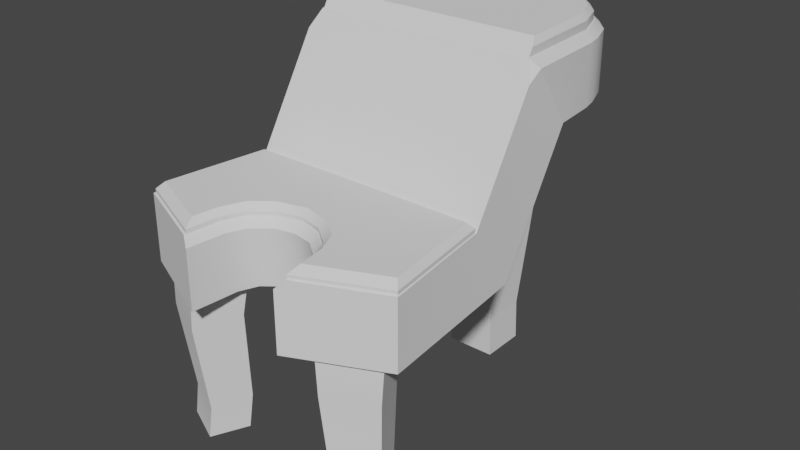 # Source: MilkingStation.blend  (saved by Blender 3.6.14; exported with 4.5.12 LTS)
import bpy
from mathutils import Matrix  # noqa: F401  (used for matrix-valued properties, if any)

bpy.ops.wm.read_factory_settings(use_empty=True)
scene = bpy.context.scene
scene.name = 'Scene'

# ---- collections
col_collection = bpy.data.collections.new('Collection'); scene.collection.children.link(col_collection)

# ---- node groups
ng_auto_smooth = bpy.data.node_groups.new('Auto Smooth', 'GeometryNodeTree')
_s = ng_auto_smooth.interface.new_socket(name='Geometry', in_out='OUTPUT', socket_type='NodeSocketGeometry')
_s = ng_auto_smooth.interface.new_socket(name='Geometry', in_out='INPUT', socket_type='NodeSocketGeometry')
_s = ng_auto_smooth.interface.new_socket(name='Angle', in_out='INPUT', socket_type='NodeSocketFloat')
_s.subtype = 'ANGLE'
_s.min_value = 0.0
_s.max_value = 3.142
ng_auto_smooth.is_modifier = True
_N = ng_auto_smooth.nodes; _L = ng_auto_smooth.links
n0 = _N.new('NodeGroupOutput'); n0.name = 'Group Output'; n0.location = (480, -100)
n1 = _N.new('NodeGroupInput'); n1.name = 'Group Input'; n1.location = (-420, -300)
n2 = _N.new('NodeGroupInput'); n2.name = 'Group Input.001'; n2.location = (-60, -100)
n3 = _N.new('GeometryNodeSetShadeSmooth'); n3.name = 'Set Shade Smooth'; n3.location = (120, -100)
n3.domain = 'EDGE'
n4 = _N.new('GeometryNodeSetShadeSmooth'); n4.name = 'Set Shade Smooth.001'; n4.location = (300, -100)
n5 = _N.new('GeometryNodeInputMeshEdgeAngle'); n5.name = 'Edge Angle'; n5.location = (-420, -220)
n6 = _N.new('GeometryNodeInputEdgeSmooth'); n6.name = 'Is Edge Smooth'; n6.location = (-60, -160)
n7 = _N.new('GeometryNodeInputShadeSmooth'); n7.name = 'Is Face Smooth'; n7.location = (-240, -340)
n8 = _N.new('FunctionNodeBooleanMath'); n8.name = 'Boolean Math'; n8.location = (-60, -220)
n9 = _N.new('FunctionNodeCompare'); n9.name = 'Compare'; n9.location = (-240, -180)
n9.operation = 'LESS_EQUAL'
_L.new(n5.outputs[0], n9.inputs[0])
_L.new(n4.outputs[0], n0.inputs[0])
_L.new(n1.outputs[1], n9.inputs[1])
_L.new(n9.outputs[0], n8.inputs[0])
_L.new(n7.outputs[0], n8.inputs[1])
_L.new(n2.outputs[0], n3.inputs[0])
_L.new(n6.outputs[0], n3.inputs[1])
_L.new(n3.outputs[0], n4.inputs[0])
_L.new(n8.outputs[0], n3.inputs[2])
n0.is_active_output = True

# ---- world
world_world = bpy.data.worlds.new('World'); scene.world = world_world
world_world.use_nodes = True; world_world.node_tree.nodes.clear()
_N = world_world.node_tree.nodes; _L = world_world.node_tree.links
n0 = _N.new('ShaderNodeOutputWorld'); n0.name = 'World Output'; n0.location = (300, 300)
n1 = _N.new('ShaderNodeBackground'); n1.name = 'Background'; n1.location = (10, 300)
n1.inputs[0].default_value = (0.05088, 0.05088, 0.05088, 1.0)
_L.new(n1.outputs[0], n0.inputs[0])
n0.is_active_output = True
world_world.color = (0.05088, 0.05088, 0.05088)
world_world.use_sun_shadow = False
world_world.sun_shadow_jitter_overblur = 0.0

# ---- meshes
me_cube_002 = bpy.data.meshes.new('Cube.002')
me_cube_002.from_pydata([(-1.128, -1.044, 1.282), (-1.128, -1.044, 1.833), (-1.0, 0.9172, 2.308), (0.0, 0.9172, 2.308), (-0.4062, -1.371, 1.282), (0.0, -0.6907, 1.282), (-1.0, 0.2927, 1.282), (-1.0, -0.08276, 1.833), (-0.336, 0.2927, 1.282), (0.0, 0.2943, 1.282), (0.0, 2.031, 2.308), (-0.3384, 1.986, 2.308), (-0.5439, 1.906, 2.308), (-1.0, 0.5879, 2.793), (-1.0, 0.4545, 2.714), (0.0, 2.031, 2.793), (-0.9694, 1.277, 2.308), (-0.9415, 1.407, 2.308), (-0.3384, 1.986, 2.793), (-0.9415, 1.407, 2.793), (-0.9667, 1.277, 2.793), (-0.5439, 1.906, 2.793), (-0.8661, 1.62, 2.308), (-0.7336, 1.775, 2.308), (-0.7336, 1.775, 2.793), (-0.8661, 1.62, 2.793), (-0.3713, -0.9867, 1.282), (0.0, -0.7015, 1.833), (0.0, -0.7636, 1.767), (-0.4062, -1.371, 1.767), (-0.4709, -1.328, 1.833), (-0.3713, -1.06, 1.767), (-0.4415, -1.067, 1.833), (-0.1569, -0.7195, 1.282), (-0.3088, -0.8381, 1.282), (-0.3562, -0.8761, 1.833), (-0.1964, -0.7513, 1.833), (-0.3089, -0.9112, 1.767), (-0.1569, -0.7924, 1.767), (1.128, -1.044, 1.282), (1.128, -1.044, 1.833), (1.0, 0.9172, 2.308), (0.4062, -1.371, 1.282), (1.0, 0.2927, 1.282), (1.0, -0.08276, 1.833), (0.336, 0.2927, 1.282), (0.3384, 1.986, 2.308), (0.5439, 1.906, 2.308), (0.9333, 0.5427, 2.859), (1.0, 0.5879, 2.793), (1.0, 0.4545, 2.714), (0.9694, 1.277, 2.308), (0.9415, 1.407, 2.308), (0.3384, 1.986, 2.793), (0.9415, 1.407, 2.793), (0.9667, 1.277, 2.793), (0.5439, 1.906, 2.793), (0.8661, 1.62, 2.308), (0.7336, 1.775, 2.308), (0.7336, 1.775, 2.793), (0.8661, 1.62, 2.793), (0.3713, -0.9867, 1.282), (0.4062, -1.371, 1.767), (0.4709, -1.328, 1.833), (0.3713, -1.06, 1.767), (0.4415, -1.067, 1.833), (0.1569, -0.7195, 1.282), (0.3088, -0.8381, 1.282), (0.3562, -0.8761, 1.833), (0.1964, -0.7513, 1.833), (0.3089, -0.9112, 1.767), (0.1569, -0.7924, 1.767), (-0.9333, 0.5427, 2.859), (-0.8976, 1.331, 2.859), (-0.3217, 1.921, 2.859), (0.0, 1.964, 2.859), (-0.5135, 1.847, 2.859), (-0.8087, 1.582, 2.859), (-0.6854, 1.729, 2.859), (1.0, 0.5879, 2.793), (0.8976, 1.331, 2.859), (0.5135, 1.847, 2.859), (0.3217, 1.921, 2.859), (0.8087, 1.582, 2.859), (0.6854, 1.729, 2.859), (0.7266, 0.7561, 2.848), (-0.7266, 0.7561, 2.848), (-0.36, 1.709, 2.848), (0.0, 1.766, 2.848), (-0.5942, 1.547, 2.848), (0.7266, 0.7561, 2.848), (0.36, 1.709, 2.848), (0.5942, 1.547, 2.848), (-0.7516, -0.8146, 1.857), (-0.666, -0.2881, 1.857), (-0.5434, -0.9515, 1.857), (-0.2974, -0.5677, 1.857), (0.7516, -0.8146, 1.857), (0.666, -0.2881, 1.857), (0.5434, -0.9515, 1.857), (0.2974, -0.5677, 1.857)], [], [(5, 28, 38, 33), (26, 31, 29, 4), (27, 36, 38, 28), (3, 9, 8), (4, 29, 30, 1, 0), (2, 16, 17, 22, 23, 12, 11, 10, 3), (18, 15, 10, 11), (2, 13, 20, 16), (0, 1, 7, 6), (34, 37, 31, 26), (2, 3, 8, 6), (6, 7, 14, 13, 2), (73, 77, 25, 19), (18, 11, 12, 21), (25, 22, 17, 19), (72, 13, 14), (19, 20, 73), (16, 20, 19, 17), (72, 73, 20, 13), (74, 75, 15, 18), (76, 74, 18, 21), (78, 76, 21, 24), (94, 98, 44, 7), (25, 77, 78, 24), (24, 23, 22, 25), (23, 24, 21, 12), (32, 30, 29, 31), (35, 32, 31, 37), (6, 26, 4, 0), (6, 34, 26), (35, 37, 38, 36), (37, 34, 33, 38), (8, 9, 5, 33), (8, 33, 34, 6), (5, 66, 71, 28), (61, 42, 62, 64), (27, 28, 71, 69), (3, 45, 9), (42, 39, 40, 63, 62), (41, 3, 10, 46, 47, 58, 57, 52, 51), (53, 46, 10, 15), (41, 51, 55, 49), (39, 43, 44, 40), (67, 61, 64, 70), (41, 43, 45, 3), (43, 41, 79, 50, 44), (80, 54, 60, 83), (53, 56, 47, 46), (60, 54, 52, 57), (48, 50, 79), (54, 80, 55), (51, 52, 54, 55), (48, 49, 55, 80), (82, 53, 15, 75), (81, 56, 53, 82), (84, 59, 56, 81), (60, 59, 84, 83), (59, 60, 57, 58), (58, 47, 56, 59), (65, 64, 62, 63), (68, 70, 64, 65), (43, 39, 42, 61), (43, 61, 67), (68, 69, 71, 70), (70, 71, 66, 67), (45, 66, 5, 9), (45, 43, 67, 66), (73, 72, 86), (83, 84, 92), (90, 86, 72, 48), (80, 83, 92, 90), (75, 74, 87, 88), (48, 80, 90, 85), (84, 81, 91, 92), (78, 77, 89), (82, 75, 88, 91), (81, 82, 91), (77, 73, 86, 89), (76, 78, 89, 87), (74, 76, 87), (7, 44, 50, 14), (40, 44, 98, 97), (1, 30, 95, 93), (32, 35, 96, 95), (69, 68, 100), (65, 63, 99), (68, 65, 99, 100), (30, 32, 95), (63, 40, 97, 99), (35, 36, 96), (27, 69, 100), (7, 1, 93, 94), (36, 27, 96), (27, 100, 96), (14, 50, 48, 72)])
me_cube_002.polygons.foreach_set('use_smooth', [True] * 95)
_k = set([(0, 1), (0, 4), (0, 6), (1, 7), (1, 30), (2, 6), (2, 16), (4, 26), (5, 33), (5, 66), (7, 14), (10, 11), (10, 46), (11, 12), (12, 23), (13, 14), (13, 20), (14, 72), (15, 18), (15, 53), (16, 17), (17, 22), (18, 21), (19, 20), (19, 25), (21, 24), (22, 23), (24, 25), (26, 34), (27, 36), (27, 69), (28, 38), (28, 71), (29, 30), (29, 31), (30, 32), (31, 37), (32, 35), (33, 34), (35, 36), (37, 38), (39, 40), (39, 42), (39, 43), (40, 44), (40, 63), (41, 43), (41, 51), (42, 61), (44, 50), (46, 47), (47, 58), (48, 50), (48, 80), (49, 55), (50, 79), (51, 52), (52, 57), (53, 56), (54, 55), (54, 60), (56, 59), (57, 58), (59, 60), (61, 67), (62, 63), (62, 64), (63, 65), (64, 70), (65, 68), (66, 67), (68, 69), (70, 71), (72, 73), (73, 77), (74, 75), (74, 76), (75, 82), (76, 78), (77, 78), (80, 83), (81, 82), (81, 84), (83, 84), (85, 90), (86, 89), (87, 88), (87, 89), (88, 91), (90, 92), (91, 92), (93, 94), (93, 95), (95, 96), (96, 100), (97, 98), (97, 99), (99, 100)])
me_cube_002.attributes.new('sharp_edge', 'BOOLEAN', 'EDGE').data.foreach_set('value', [ (min(e.vertices), max(e.vertices)) in _k for e in me_cube_002.edges])
_uv = me_cube_002.uv_layers.new(name='UVMap')
_uv.uv.foreach_set('vector', [0.1571, 0.1071, 0.1571, 0.06966, 0.1693, 0.06934, 0.1693, 0.1068, 0.1962, 0.1038, 0.1962, 0.0663, 0.2198, 0.06276, 0.2253, 0.09939, 0.246, 0.7139, 0.2683, 0.7176, 0.2636, 0.7263, 0.246, 0.7241, 0.447, 0.1348, 0.5808, 0.1348, 0.5809, 0.1723, 0.7823, 0.92, 0.7645, 0.9489, 0.7574, 0.9501, 0.7147, 0.9236, 0.735, 0.8907, 0.447, 0.2464, 0.4068, 0.2429, 0.3924, 0.2398, 0.3686, 0.2314, 0.3513, 0.2166, 0.3366, 0.1955, 0.3278, 0.1726, 0.3227, 0.1348, 0.447, 0.1348, 0.4799, 0.8569, 0.4595, 0.8443, 0.4775, 0.8154, 0.4978, 0.828, 0.5797, 0.8789, 0.5813, 0.92, 0.5402, 0.8944, 0.5582, 0.8655, 0.735, 0.8907, 0.7147, 0.9236, 0.6568, 0.8879, 0.655, 0.8411, 0.184, 0.1054, 0.184, 0.06799, 0.1962, 0.0663, 0.1962, 0.1038, 0.447, 0.2464, 0.447, 0.1348, 0.5809, 0.1723, 0.5809, 0.2464, 0.655, 0.8411, 0.6568, 0.8879, 0.5921, 0.9203, 0.5813, 0.92, 0.5797, 0.8789, 0.09412, 0.2278, 0.08622, 0.2367, 0.08259, 0.2344, 0.08929, 0.2269, 0.4799, 0.8569, 0.4978, 0.828, 0.5109, 0.8362, 0.493, 0.8651, 0.5189, 0.8811, 0.5368, 0.8523, 0.5503, 0.8606, 0.5324, 0.8895, 0.1223, 0.2066, 0.1182, 0.2043, 0.1219, 0.1985, 0.08929, 0.2269, 0.09362, 0.2229, 0.09412, 0.2278, 0.5582, 0.8655, 0.5402, 0.8944, 0.5324, 0.8895, 0.5503, 0.8606, 0.1223, 0.2066, 0.09412, 0.2278, 0.09362, 0.2229, 0.1182, 0.2043, 0.07878, 0.2624, 0.07955, 0.2768, 0.07537, 0.2775, 0.07456, 0.2622, 0.07981, 0.2532, 0.07878, 0.2624, 0.07456, 0.2622, 0.07567, 0.2525, 0.08235, 0.2443, 0.07981, 0.2532, 0.07567, 0.2525, 0.07852, 0.2426, 0.4707, 0.5427, 0.8223, 0.5533, 0.8223, 0.5533, 0.4707, 0.5427, 0.08259, 0.2344, 0.08622, 0.2367, 0.08235, 0.2443, 0.07852, 0.2426, 0.5067, 0.8736, 0.5247, 0.8447, 0.5368, 0.8523, 0.5189, 0.8811, 0.5247, 0.8447, 0.5067, 0.8736, 0.493, 0.8651, 0.5109, 0.8362, 0.3059, 0.7429, 0.3227, 0.767, 0.3161, 0.7763, 0.2962, 0.7476, 0.2888, 0.727, 0.3059, 0.7429, 0.2962, 0.7476, 0.2832, 0.7352, 0.5809, 0.2464, 0.7237, 0.1762, 0.7665, 0.1801, 0.7301, 0.2607, 0.5809, 0.2464, 0.7071, 0.1693, 0.7237, 0.1762, 0.2888, 0.727, 0.2832, 0.7352, 0.2636, 0.7263, 0.2683, 0.7176, 0.184, 0.06799, 0.184, 0.1054, 0.1693, 0.1068, 0.1693, 0.06934, 0.5809, 0.1723, 0.5808, 0.1348, 0.6907, 0.1348, 0.6939, 0.1523, 0.5809, 0.1723, 0.6939, 0.1523, 0.7071, 0.1693, 0.5809, 0.2464, 0.1571, 0.1071, 0.1449, 0.1068, 0.145, 0.06934, 0.1571, 0.06966, 0.1181, 0.1038, 0.08897, 0.09939, 0.09445, 0.06276, 0.1181, 0.0663, 0.246, 0.7139, 0.246, 0.7241, 0.2283, 0.7263, 0.2237, 0.7176, 0.447, 0.1348, 0.5809, 0.09733, 0.5808, 0.1348, 0.2487, 0.5884, 0.2958, 0.6178, 0.2753, 0.6506, 0.2327, 0.624, 0.2306, 0.6172, 0.447, 0.02326, 0.447, 0.1348, 0.3227, 0.1348, 0.3278, 0.09706, 0.3366, 0.07414, 0.3513, 0.05297, 0.3686, 0.0382, 0.3924, 0.02978, 0.4068, 0.02668, 0.4392, 0.8316, 0.4571, 0.8027, 0.4775, 0.8154, 0.4595, 0.8443, 0.3752, 0.7519, 0.3967, 0.7652, 0.3788, 0.7941, 0.3377, 0.7686, 0.2958, 0.6178, 0.3758, 0.6676, 0.3331, 0.6867, 0.2753, 0.6506, 0.1303, 0.1054, 0.1181, 0.1038, 0.1181, 0.0663, 0.1303, 0.06799, 0.447, 0.02326, 0.5809, 0.02325, 0.5809, 0.09733, 0.447, 0.1348, 0.3758, 0.6676, 0.3752, 0.7519, 0.3377, 0.7686, 0.3326, 0.759, 0.3331, 0.6867, 0.1078, 0.3195, 0.1035, 0.3218, 0.09485, 0.3165, 0.09766, 0.3133, 0.4392, 0.8316, 0.426, 0.8235, 0.444, 0.7946, 0.4571, 0.8027, 0.4001, 0.8074, 0.3867, 0.799, 0.4046, 0.7701, 0.4181, 0.7785, 0.1409, 0.3315, 0.1429, 0.3394, 0.1377, 0.3349, 0.1035, 0.3218, 0.1078, 0.3195, 0.1088, 0.3243, 0.3967, 0.7652, 0.4046, 0.7701, 0.3867, 0.799, 0.3788, 0.7941, 0.1409, 0.3315, 0.1377, 0.3349, 0.1088, 0.3243, 0.1078, 0.3195, 0.08304, 0.2909, 0.07904, 0.2922, 0.07537, 0.2775, 0.07955, 0.2768, 0.08669, 0.2993, 0.08296, 0.3013, 0.07904, 0.2922, 0.08304, 0.2909, 0.09173, 0.3071, 0.08857, 0.3099, 0.08296, 0.3013, 0.08669, 0.2993, 0.09485, 0.3165, 0.08857, 0.3099, 0.09173, 0.3071, 0.09766, 0.3133, 0.4123, 0.8149, 0.4001, 0.8074, 0.4181, 0.7785, 0.4303, 0.786, 0.4303, 0.786, 0.444, 0.7946, 0.426, 0.8235, 0.4123, 0.8149, 0.186, 0.7429, 0.1957, 0.7476, 0.1758, 0.7763, 0.1693, 0.767, 0.2031, 0.727, 0.2087, 0.7352, 0.1957, 0.7476, 0.186, 0.7429, 0.5809, 0.02325, 0.7301, 0.008919, 0.7665, 0.0895, 0.7237, 0.0934, 0.5809, 0.02325, 0.7237, 0.0934, 0.7071, 0.1004, 0.2031, 0.727, 0.2237, 0.7176, 0.2283, 0.7263, 0.2087, 0.7352, 0.1303, 0.06799, 0.145, 0.06934, 0.1449, 0.1068, 0.1303, 0.1054, 0.5809, 0.09733, 0.6939, 0.1173, 0.6907, 0.1348, 0.5808, 0.1348, 0.5809, 0.09733, 0.5809, 0.02325, 0.7071, 0.1004, 0.6939, 0.1173, 0.09412, 0.2278, 0.1223, 0.2066, 0.09412, 0.2278, 0.09766, 0.3133, 0.09173, 0.3071, 0.09766, 0.3133, 0.8042, 0.7642, 0.4761, 0.7542, 0.4761, 0.7542, 0.8042, 0.7642, 0.1078, 0.3195, 0.09766, 0.3133, 0.09766, 0.3133, 0.1078, 0.3195, 0.07955, 0.2768, 0.07878, 0.2624, 0.07878, 0.2624, 0.07955, 0.2768, 0.1409, 0.3315, 0.1078, 0.3195, 0.1078, 0.3195, 0.1409, 0.3315, 0.09173, 0.3071, 0.08669, 0.2993, 0.08669, 0.2993, 0.09173, 0.3071, 0.08235, 0.2443, 0.08622, 0.2367, 0.08235, 0.2443, 0.08304, 0.2909, 0.07955, 0.2768, 0.07955, 0.2768, 0.08304, 0.2909, 0.08669, 0.2993, 0.08304, 0.2909, 0.08669, 0.2993, 0.08622, 0.2367, 0.09412, 0.2278, 0.09412, 0.2278, 0.08622, 0.2367, 0.07981, 0.2532, 0.08235, 0.2443, 0.08235, 0.2443, 0.07981, 0.2532, 0.07878, 0.2624, 0.07981, 0.2532, 0.07878, 0.2624, 0.4707, 0.5427, 0.8223, 0.5533, 0.8168, 0.7347, 0.4653, 0.7241, 0.2753, 0.6506, 0.3331, 0.6867, 0.3331, 0.6867, 0.2753, 0.6506, 0.7147, 0.9236, 0.7574, 0.9501, 0.7574, 0.9501, 0.7147, 0.9236, 0.3059, 0.7429, 0.2888, 0.727, 0.2888, 0.727, 0.3059, 0.7429, 0.2237, 0.7176, 0.2031, 0.727, 0.2237, 0.7176, 0.186, 0.7429, 0.1693, 0.767, 0.186, 0.7429, 0.2031, 0.727, 0.186, 0.7429, 0.186, 0.7429, 0.2031, 0.727, 0.3227, 0.767, 0.3059, 0.7429, 0.3227, 0.767, 0.2327, 0.624, 0.2753, 0.6506, 0.2753, 0.6506, 0.2327, 0.624, 0.2888, 0.727, 0.2683, 0.7176, 0.2888, 0.727, 0.246, 0.7139, 0.2237, 0.7176, 0.2237, 0.7176, 0.6568, 0.8879, 0.7147, 0.9236, 0.7147, 0.9236, 0.6568, 0.8879, 0.2683, 0.7176, 0.246, 0.7139, 0.2683, 0.7176, 0.246, 0.7139, 0.2237, 0.7176, 0.2683, 0.7176, 0.4653, 0.7241, 0.8168, 0.7347, 0.8042, 0.7642, 0.4761, 0.7542])
me_cube_002.use_mirror_x = True
me_cube_002.update()
me_cube_003 = bpy.data.meshes.new('Cube.003')
me_cube_003.from_pydata([(-0.1322, -0.272, 0.44), (-0.157, -0.2797, -0.0001487), (-0.1903, -0.3965, 0.44), (-0.2003, -0.3726, -0.0001487), (-0.2694, -0.208, 0.44), (-0.2594, -0.2319, -0.0001487), (-0.3275, -0.3325, 0.44), (-0.3027, -0.3249, -0.0001487), (-0.1457, -0.2843, 0.3268), (-0.1513, -0.2701, 0.09066), (-0.1953, -0.3644, 0.08155), (-0.1982, -0.3969, 0.316), (-0.2997, -0.3158, 0.08155), (-0.3227, -0.3388, 0.316), (-0.2557, -0.2214, 0.09066), (-0.2702, -0.2263, 0.3268)], [], [(9, 10, 3, 1), (10, 12, 7, 3), (12, 14, 5, 7), (14, 9, 1, 5), (7, 5, 1, 3), (4, 0, 8, 15), (12, 13, 15, 14), (6, 4, 15, 13), (10, 11, 13, 12), (2, 6, 13, 11), (8, 11, 10, 9), (0, 2, 11, 8), (14, 15, 8, 9)])
me_cube_003.polygons.foreach_set('use_smooth', [True] * 13)
_uv = me_cube_003.uv_layers.new(name='UVMap')
_uv.uv.foreach_set('vector', [0.6984, 0.5218, 0.706, 0.4494, 0.763, 0.4438, 0.7617, 0.5153, 0.7042, 0.2103, 0.7042, 0.1301, 0.7612, 0.1309, 0.7612, 0.2096, 0.706, 0.4008, 0.6984, 0.3284, 0.7617, 0.335, 0.763, 0.4064, 0.6977, 0.3158, 0.6977, 0.2356, 0.7613, 0.2363, 0.7613, 0.315, 0.8399, 0.1515, 0.8399, 0.223, 0.7612, 0.223, 0.7612, 0.1515, 0.4547, 0.3284, 0.4547, 0.223, 0.5341, 0.2279, 0.5341, 0.3235, 0.706, 0.4008, 0.5429, 0.4251, 0.5338, 0.3388, 0.6984, 0.3284, 0.4564, 0.4242, 0.4547, 0.3284, 0.5338, 0.3388, 0.5429, 0.4251, 0.7042, 0.2103, 0.5411, 0.2181, 0.5411, 0.1224, 0.7042, 0.1301, 0.4547, 0.223, 0.4547, 0.1175, 0.5411, 0.1224, 0.5411, 0.2181, 0.5338, 0.5115, 0.5429, 0.4251, 0.706, 0.4494, 0.6984, 0.5218, 0.4547, 0.5218, 0.4564, 0.4261, 0.5429, 0.4251, 0.5338, 0.5115, 0.6977, 0.3158, 0.5341, 0.3235, 0.5341, 0.2279, 0.6977, 0.2356])
me_cube_003.update()
me_cube_004 = bpy.data.meshes.new('Cube.004')
me_cube_004.from_pydata([(-0.06758, 0.4182, -0.05353), (-0.09469, 0.4604, 0.7934), (-0.06758, 0.5448, -0.05353), (-0.09469, 0.6134, 0.7934), (0.06758, 0.4182, -0.05353), (0.09469, 0.4604, 0.7934), (0.06758, 0.5448, -0.05353), (0.09469, 0.6134, 0.7934), (-0.06758, 0.4124, 0.07413), (-0.09469, 0.4652, 0.6768), (-0.09469, 0.6177, 0.6657), (-0.06758, 0.5386, 0.06309), (0.09469, 0.6177, 0.6657), (0.06758, 0.5386, 0.06309), (0.09469, 0.4652, 0.6768), (0.06758, 0.4124, 0.07413)], [], [(9, 1, 3, 10), (10, 3, 7, 12), (12, 7, 5, 14), (14, 5, 1, 9), (2, 6, 4, 0), (4, 15, 8, 0), (6, 13, 15, 4), (13, 12, 14, 15), (2, 11, 13, 6), (0, 8, 11, 2), (9, 8, 15, 14), (12, 13, 11, 10), (10, 11, 8, 9)])
_uv = me_cube_004.uv_layers.new(name='UVMap')
_uv.uv.foreach_set('vector', [0.1966, 0.6743, 0.125, 0.6821, 0.1187, 0.5877, 0.1972, 0.5798, 0.1975, 0.4776, 0.1187, 0.4776, 0.1187, 0.3607, 0.1975, 0.3607, 0.1972, 0.5798, 0.1187, 0.572, 0.125, 0.4776, 0.1966, 0.4854, 0.1907, 0.3607, 0.1187, 0.3607, 0.1187, 0.2437, 0.1907, 0.2437, 0.1187, 0.1655, 0.2022, 0.1655, 0.2022, 0.2437, 0.1187, 0.2437, 0.6418, 0.3439, 0.5629, 0.3439, 0.5629, 0.2604, 0.6418, 0.2604, 0.6436, 0.5645, 0.572, 0.5558, 0.5704, 0.4776, 0.6488, 0.4864, 0.572, 0.5558, 0.1972, 0.5798, 0.1966, 0.4854, 0.5704, 0.4776, 0.6423, 0.4609, 0.5703, 0.4609, 0.5703, 0.3774, 0.6423, 0.3774, 0.6488, 0.6732, 0.5704, 0.6821, 0.572, 0.6039, 0.6436, 0.5952, 0.1907, 0.2437, 0.5629, 0.2604, 0.5629, 0.3439, 0.1907, 0.3607, 0.1975, 0.3607, 0.5703, 0.3774, 0.5703, 0.4609, 0.1975, 0.4776, 0.1972, 0.5798, 0.572, 0.6039, 0.5704, 0.6821, 0.1966, 0.6743])
me_cube_004.use_mirror_x = True
me_cube_004.update()
me_cube_001 = bpy.data.meshes.new('Cube.001')
me_cube_001.from_pydata([(0.0, 0.5101, 2.793), (-0.924, 0.5101, 2.793), (0.0, 1.948, 2.793), (-0.3185, 1.905, 2.793), (-0.8886, 1.321, 2.793), (-0.5083, 1.832, 2.793), (-0.6785, 1.715, 2.793), (-0.8006, 1.57, 2.793), (0.3185, 1.905, 2.793), (0.8886, 1.321, 2.793), (0.5083, 1.832, 2.793), (0.6785, 1.715, 2.793), (0.8006, 1.57, 2.793), (0.0, 0.6633, 2.977), (0.0, 0.5867, 2.927), (-0.8858, 0.6633, 2.977), (-0.924, 0.5867, 2.927), (0.0, 1.894, 2.977), (0.0, 1.948, 2.927), (-0.3185, 1.905, 2.927), (-0.3063, 1.853, 2.977), (-0.8523, 1.289, 2.977), (-0.8886, 1.321, 2.927), (-0.5083, 1.832, 2.927), (-0.4887, 1.782, 2.977), (-0.6519, 1.669, 2.977), (-0.6785, 1.715, 2.927), (-0.8006, 1.57, 2.927), (-0.7686, 1.529, 2.977), (0.924, 0.5867, 2.927), (0.8858, 0.6633, 2.977), (0.3185, 1.905, 2.927), (0.3063, 1.853, 2.977), (0.8886, 1.321, 2.927), (0.8523, 1.289, 2.977), (0.4887, 1.782, 2.977), (0.5083, 1.832, 2.927), (0.6785, 1.715, 2.927), (0.6519, 1.669, 2.977), (0.7686, 1.529, 2.977), (0.8006, 1.57, 2.927), (0.924, 0.5101, 2.793), (-1.117, -1.03, 1.778), (-0.99, -0.0785, 1.778), (0.0, -0.691, 1.778), (-0.4662, -1.312, 1.778), (-0.4371, -1.053, 1.778), (-0.3526, -0.8639, 1.778), (-0.1944, -0.7404, 1.778), (1.117, -1.03, 1.778), (0.99, -0.0785, 1.778), (0.4662, -1.312, 1.778), (0.4371, -1.053, 1.778), (0.3526, -0.8639, 1.778), (0.1944, -0.7404, 1.778), (0.0, -0.691, 1.866), (0.0, -0.64, 1.916), (-0.4662, -1.312, 1.866), (-0.5023, -1.219, 1.916), (-0.4371, -1.053, 1.866), (-0.4684, -0.9977, 1.916), (-0.3882, -0.8201, 1.916), (-0.3526, -0.8639, 1.866), (-0.1944, -0.7404, 1.866), (-0.2327, -0.699, 1.916), (0.5023, -1.219, 1.916), (0.4662, -1.312, 1.866), (0.4684, -0.9977, 1.916), (0.4371, -1.053, 1.866), (0.3526, -0.8639, 1.866), (0.3882, -0.8201, 1.916), (0.2327, -0.699, 1.916), (0.1944, -0.7404, 1.866), (-1.07, -0.9742, 1.916), (-1.117, -1.03, 1.866), (-0.99, -0.0785, 1.866), (-0.9466, -0.1277, 1.916), (0.0, -0.1216, 1.916), (0.0, -0.07351, 1.866), (1.117, -1.03, 1.866), (1.07, -0.9742, 1.916), (0.9466, -0.1277, 1.916), (0.99, -0.0785, 1.866)], [], [(13, 20, 24), (5, 6, 26, 23), (10, 8, 31, 36), (13, 35, 32), (41, 9, 33, 29), (3, 5, 23, 19), (13, 38, 35), (13, 34, 39), (13, 17, 20), (30, 34, 13), (13, 39, 38), (2, 3, 19, 18), (13, 32, 17), (13, 28, 21), (13, 25, 28), (6, 7, 27, 26), (7, 4, 22, 27), (16, 14, 13, 15), (8, 2, 18, 31), (9, 12, 40, 33), (12, 11, 37, 40), (0, 41, 29, 14), (11, 10, 36, 37), (14, 29, 30, 13), (15, 13, 21), (13, 24, 25), (15, 21, 22, 16), (20, 17, 18, 19), (24, 20, 19, 23), (28, 25, 26, 27), (21, 28, 27, 22), (25, 24, 23, 26), (29, 33, 34, 30), (36, 31, 32, 35), (40, 37, 38, 39), (33, 40, 39, 34), (37, 36, 35, 38), (31, 18, 17, 32), (4, 1, 16, 22), (1, 0, 14, 16), (65, 80, 81, 67), (74, 57, 58, 73), (47, 48, 63, 62), (56, 77, 64), (45, 46, 59, 57), (70, 81, 71), (61, 64, 76), (46, 47, 62, 59), (52, 51, 66, 68), (82, 50, 78), (49, 50, 82, 79), (53, 52, 68, 69), (43, 75, 78), (54, 53, 69, 72), (67, 81, 70), (81, 77, 71), (66, 79, 80, 65), (48, 44, 55, 63), (42, 45, 57, 74), (77, 76, 64), (50, 43, 78), (58, 60, 76, 73), (60, 61, 76), (77, 56, 71), (60, 58, 57, 59), (62, 63, 64, 61), (56, 64, 63, 55), (61, 60, 59, 62), (68, 66, 65, 67), (70, 71, 72, 69), (69, 68, 67, 70), (55, 72, 71, 56), (44, 54, 72, 55), (76, 77, 78, 75), (73, 76, 75, 74), (82, 78, 77, 81), (79, 82, 81, 80), (43, 42, 74, 75), (51, 49, 79, 66)])
me_cube_001.polygons.foreach_set('use_smooth', [True] * 79)
_k = set([(1, 4), (2, 3), (2, 8), (3, 5), (4, 7), (5, 6), (6, 7), (8, 10), (9, 12), (9, 41), (10, 11), (11, 12), (15, 21), (16, 22), (17, 20), (17, 32), (18, 19), (18, 31), (19, 23), (20, 24), (21, 28), (22, 27), (23, 26), (24, 25), (25, 28), (26, 27), (29, 33), (30, 34), (31, 36), (32, 35), (33, 40), (34, 39), (35, 38), (36, 37), (37, 40), (38, 39), (42, 43), (42, 45), (44, 48), (44, 54), (45, 46), (46, 47), (47, 48), (49, 50), (49, 51), (51, 52), (52, 53), (53, 54), (55, 63), (55, 72), (56, 64), (56, 71), (57, 59), (58, 60), (58, 73), (59, 62), (60, 61), (61, 64), (62, 63), (65, 67), (65, 80), (66, 68), (67, 70), (68, 69), (69, 72), (70, 71), (73, 76), (74, 75), (79, 82), (80, 81)])
me_cube_001.attributes.new('sharp_edge', 'BOOLEAN', 'EDGE').data.foreach_set('value', [ (min(e.vertices), max(e.vertices)) in _k for e in me_cube_001.edges])
_uv = me_cube_001.uv_layers.new(name='UVMap')
_uv.uv.foreach_set('vector', [0.3057, 0.29, 0.2572, 0.5243, 0.2245, 0.5125, 0.07981, 0.2532, 0.08235, 0.2443, 0.08235, 0.2443, 0.07981, 0.2532, 0.08669, 0.2993, 0.08304, 0.2909, 0.08304, 0.2909, 0.08669, 0.2993, 0.3057, 0.29, 0.398, 0.5082, 0.3659, 0.5216, 0.1409, 0.3315, 0.1078, 0.3195, 0.1078, 0.3195, 0.1409, 0.3315, 0.07878, 0.2624, 0.07981, 0.2532, 0.07981, 0.2532, 0.07878, 0.2624, 0.3057, 0.29, 0.4265, 0.4875, 0.398, 0.5082, 0.3057, 0.29, 0.4604, 0.4191, 0.4466, 0.462, 0.3057, 0.29, 0.3117, 0.5303, 0.2572, 0.5243, 0.463, 0.2861, 0.4604, 0.4191, 0.3057, 0.29, 0.3057, 0.29, 0.4466, 0.462, 0.4265, 0.4875, 0.07955, 0.2768, 0.07878, 0.2624, 0.07878, 0.2624, 0.07955, 0.2768, 0.3057, 0.29, 0.3659, 0.5216, 0.3117, 0.5303, 0.3057, 0.29, 0.1737, 0.4689, 0.1577, 0.4267, 0.3057, 0.29, 0.195, 0.4933, 0.1737, 0.4689, 0.08235, 0.2443, 0.08622, 0.2367, 0.08622, 0.2367, 0.08235, 0.2443, 0.08622, 0.2367, 0.09412, 0.2278, 0.09412, 0.2278, 0.08622, 0.2367, 0.4761, 0.7542, 0.6401, 0.7592, 0.6401, 0.7592, 0.4829, 0.7544, 0.08304, 0.2909, 0.07955, 0.2768, 0.07955, 0.2768, 0.08304, 0.2909, 0.1078, 0.3195, 0.09766, 0.3133, 0.09766, 0.3133, 0.1078, 0.3195, 0.09766, 0.3133, 0.09173, 0.3071, 0.09173, 0.3071, 0.09766, 0.3133, 0.6401, 0.7592, 0.8042, 0.7642, 0.8042, 0.7642, 0.6401, 0.7592, 0.09173, 0.3071, 0.08669, 0.2993, 0.08669, 0.2993, 0.09173, 0.3071, 0.6401, 0.7592, 0.8042, 0.7642, 0.7974, 0.764, 0.6401, 0.7592, 0.1484, 0.2939, 0.3057, 0.29, 0.1577, 0.4267, 0.3057, 0.29, 0.2245, 0.5125, 0.195, 0.4933, 0.1484, 0.2939, 0.1577, 0.4267, 0.1514, 0.4325, 0.1417, 0.2941, 0.2572, 0.5243, 0.3117, 0.5303, 0.312, 0.5398, 0.2552, 0.5336, 0.2245, 0.5125, 0.2572, 0.5243, 0.2552, 0.5336, 0.2212, 0.5215, 0.1737, 0.4689, 0.195, 0.4933, 0.1905, 0.5016, 0.1682, 0.4763, 0.1577, 0.4267, 0.1737, 0.4689, 0.1682, 0.4763, 0.1514, 0.4325, 0.195, 0.4933, 0.2245, 0.5125, 0.2212, 0.5215, 0.1905, 0.5016, 0.4698, 0.2859, 0.467, 0.4246, 0.4604, 0.4191, 0.463, 0.2861, 0.4017, 0.5169, 0.3683, 0.5308, 0.3659, 0.5216, 0.398, 0.5082, 0.4525, 0.4692, 0.4314, 0.4955, 0.4265, 0.4875, 0.4466, 0.462, 0.467, 0.4246, 0.4525, 0.4692, 0.4466, 0.462, 0.4604, 0.4191, 0.4314, 0.4955, 0.4017, 0.5169, 0.398, 0.5082, 0.4265, 0.4875, 0.3683, 0.5308, 0.312, 0.5398, 0.3117, 0.5303, 0.3659, 0.5216, 0.09412, 0.2278, 0.1223, 0.2066, 0.1223, 0.2066, 0.09412, 0.2278, 0.4761, 0.7542, 0.6401, 0.7592, 0.6401, 0.7592, 0.4761, 0.7542, 0.887, 0.3183, 0.9837, 0.3706, 0.9474, 0.5321, 0.8763, 0.3705, 0.7147, 0.9236, 0.7574, 0.9501, 0.755, 0.9486, 0.7178, 0.9256, 0.2888, 0.727, 0.2683, 0.7176, 0.2683, 0.7176, 0.2888, 0.727, 0.7879, 0.4265, 0.7798, 0.5181, 0.7476, 0.4124, 0.3227, 0.767, 0.3059, 0.7429, 0.3059, 0.7429, 0.3227, 0.767, 0.8529, 0.4002, 0.8385, 0.5224, 0.8235, 0.4191, 0.7285, 0.3892, 0.7541, 0.413, 0.7212, 0.5121, 0.3059, 0.7429, 0.2888, 0.727, 0.2888, 0.727, 0.3059, 0.7429, 0.186, 0.7429, 0.1693, 0.767, 0.1693, 0.767, 0.186, 0.7429, 0.8223, 0.5533, 0.8223, 0.5533, 0.6465, 0.5488, 0.2753, 0.6506, 0.3331, 0.6867, 0.3331, 0.6867, 0.2753, 0.6506, 0.2031, 0.727, 0.186, 0.7429, 0.186, 0.7429, 0.2031, 0.727, 0.4707, 0.5427, 0.5121, 0.5439, 0.5711, 0.5466, 0.2237, 0.7176, 0.2031, 0.727, 0.2031, 0.727, 0.2237, 0.7176, 0.8698, 0.37, 0.8387, 0.5224, 0.8529, 0.4002, 0.8378, 0.5224, 0.7815, 0.5182, 0.824, 0.4192, 0.2327, 0.624, 0.2753, 0.6506, 0.2723, 0.6487, 0.2351, 0.6255, 0.2683, 0.7176, 0.246, 0.7139, 0.246, 0.7139, 0.2683, 0.7176, 0.7147, 0.9236, 0.7574, 0.9501, 0.7574, 0.9501, 0.7147, 0.9236, 0.7781, 0.5179, 0.7219, 0.5121, 0.7536, 0.413, 0.8223, 0.5533, 0.4707, 0.5427, 0.6465, 0.5483, 0.7092, 0.3026, 0.7106, 0.3559, 0.6124, 0.5025, 0.6049, 0.3371, 0.7106, 0.3559, 0.722, 0.3886, 0.6124, 0.5025, 0.7798, 0.5181, 0.7879, 0.4265, 0.83, 0.4197, 0.3059, 0.7429, 0.3219, 0.7659, 0.3227, 0.767, 0.3059, 0.7429, 0.729, 0.3814, 0.7551, 0.4057, 0.7541, 0.413, 0.7285, 0.3892, 0.7879, 0.4265, 0.7476, 0.4124, 0.7551, 0.4057, 0.7887, 0.4175, 0.2888, 0.727, 0.3028, 0.74, 0.3059, 0.7429, 0.2888, 0.727, 0.186, 0.7429, 0.1693, 0.767, 0.17, 0.7659, 0.186, 0.7429, 0.8529, 0.4002, 0.8235, 0.4191, 0.8238, 0.4118, 0.8538, 0.3924, 0.8538, 0.3924, 0.8717, 0.3603, 0.8698, 0.37, 0.8529, 0.4002, 0.7887, 0.4175, 0.8238, 0.4118, 0.83, 0.4197, 0.7879, 0.4265, 0.246, 0.7139, 0.2237, 0.7176, 0.2237, 0.7176, 0.246, 0.7139, 0.7219, 0.5121, 0.7781, 0.5179, 0.779, 0.5268, 0.7203, 0.5208, 0.6049, 0.3371, 0.6124, 0.5025, 0.6039, 0.5105, 0.5962, 0.34, 0.8379, 0.5312, 0.779, 0.5268, 0.7815, 0.5182, 0.8378, 0.5224, 0.2753, 0.6506, 0.3331, 0.6867, 0.3305, 0.685, 0.2753, 0.6506, 0.6568, 0.8879, 0.7147, 0.9236, 0.7147, 0.9236, 0.6568, 0.8879, 0.2327, 0.624, 0.2753, 0.6506, 0.2753, 0.6506, 0.2327, 0.624])
me_cube_001.use_mirror_x = True
me_cube_001.update()

# ---- objects
ob_cube_002 = bpy.data.objects.new('Cube.002', me_cube_002)
ob_25deg = bpy.data.objects.new('25deg', me_cube_003)
ob_cube = bpy.data.objects.new('Cube', me_cube_004)
ob_cube_001 = bpy.data.objects.new('Cube.001', me_cube_001)

# ---- transforms, parenting, visibility, modifiers, constraints
ob_cube_002.location = (0.0, 0.0, 0.0)
ob_cube_002.scale = (0.3231, 0.3231, 0.3231)
ob_cube_002.use_mesh_mirror_x = True
_m = ob_cube_002.modifiers.new('Auto Smooth', 'NODES')
_m.node_group = ng_auto_smooth
_gi = [s.identifier for s in ng_auto_smooth.interface.items_tree if s.item_type == 'SOCKET' and s.in_out == 'INPUT']
_m[_gi[1]] = 0.5236  # Angle
ob_25deg.location = (0.0, 0.0, 0.0)
_m = ob_25deg.modifiers.new('Mirror', 'MIRROR')
_m = ob_25deg.modifiers.new('Auto Smooth', 'NODES')
_m.node_group = ng_auto_smooth
_gi = [s.identifier for s in ng_auto_smooth.interface.items_tree if s.item_type == 'SOCKET' and s.in_out == 'INPUT']
_m[_gi[1]] = 0.5236  # Angle
ob_cube.location = (0.0, 0.0, 0.0)
ob_cube.use_mesh_mirror_x = True
ob_cube_001.location = (0.0, 0.0, 0.0)
ob_cube_001.scale = (0.3231, 0.3231, 0.3231)
ob_cube_001.use_mesh_mirror_x = True
_m = ob_cube_001.modifiers.new('Auto Smooth', 'NODES')
_m.node_group = ng_auto_smooth
_gi = [s.identifier for s in ng_auto_smooth.interface.items_tree if s.item_type == 'SOCKET' and s.in_out == 'INPUT']
_m[_gi[1]] = 0.5236  # Angle

# ---- collection membership
col_collection.objects.link(ob_cube_002)
col_collection.objects.link(ob_25deg)
col_collection.objects.link(ob_cube)
col_collection.objects.link(ob_cube_001)

# ---- scene / render settings (as saved in the file)
scene.frame_start = 1; scene.frame_end = 250; scene.frame_set(1)
scene.render.engine = 'BLENDER_EEVEE_NEXT'
scene.cycles.sampling_pattern = 'TABULATED_SOBOL'
scene.cycles.use_light_tree = False
scene.view_settings.view_transform = 'Filmic'
bpy.context.view_layer.update()

# ---- added for rendering (the .blend has no active camera and no usable light): camera, sun
cam_auto = bpy.data.cameras.new('AutoCamera')
cam_auto.lens = 50.0
cam_auto.sensor_width = 36.0
cam_auto.clip_end = 1000.0
ob_auto_camera = bpy.data.objects.new('AutoCamera', cam_auto)
scene.collection.objects.link(ob_auto_camera)
ob_auto_camera.location = (1.54015, -1.74143, 1.68629)
ob_auto_camera.rotation_euler = (1.09748, -7.21219e-08, 0.694738)
scene.camera = ob_auto_camera
light_auto_sun = bpy.data.lights.new('AutoSun', 'SUN')
light_auto_sun.energy = 3.0
light_auto_sun.angle = 0.0523599
ob_auto_sun = bpy.data.objects.new('AutoSun', light_auto_sun)
scene.collection.objects.link(ob_auto_sun)
ob_auto_sun.rotation_euler = (0.872665, 0.174533, 0.523599)
bpy.context.view_layer.update()
